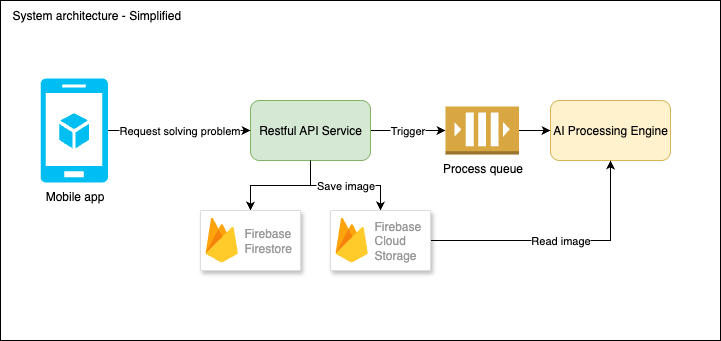

The diagram above was exported from draw.io. Its source (the exported page's mxGraphModel, read from the mxfile embedded in the PNG):
<mxGraphModel dx="2533" dy="2256" grid="1" gridSize="10" guides="1" tooltips="1" connect="1" arrows="1" fold="1" page="1" pageScale="1" pageWidth="850" pageHeight="1100" math="0" shadow="0">
  <root>
    <mxCell id="0" />
    <mxCell id="1" parent="0" />
    <mxCell id="2" value="" style="rounded=0;whiteSpace=wrap;html=1;" vertex="1" parent="1">
      <mxGeometry x="770" y="330" width="720" height="340" as="geometry" />
    </mxCell>
    <mxCell id="3" value="Trigger" style="edgeStyle=orthogonalEdgeStyle;rounded=0;orthogonalLoop=1;jettySize=auto;html=1;exitX=1;exitY=0.5;exitDx=0;exitDy=0;" edge="1" source="5" target="9" parent="1">
      <mxGeometry relative="1" as="geometry" />
    </mxCell>
    <mxCell id="4" value="Save image" style="edgeStyle=orthogonalEdgeStyle;rounded=0;orthogonalLoop=1;jettySize=auto;html=1;exitX=0.5;exitY=1;exitDx=0;exitDy=0;entryX=0.5;entryY=0;entryDx=0;entryDy=0;" edge="1" source="5" target="16" parent="1">
      <mxGeometry relative="1" as="geometry">
        <mxPoint x="1150" y="530.0000000000002" as="targetPoint" />
      </mxGeometry>
    </mxCell>
    <mxCell id="5" value="Restful API Service" style="rounded=1;whiteSpace=wrap;html=1;fillColor=#d5e8d4;strokeColor=#82b366;" vertex="1" parent="1">
      <mxGeometry x="1020" y="430" width="120" height="60" as="geometry" />
    </mxCell>
    <mxCell id="6" style="edgeStyle=orthogonalEdgeStyle;rounded=0;orthogonalLoop=1;jettySize=auto;html=1;exitX=0.5;exitY=1;exitDx=0;exitDy=0;entryX=0.5;entryY=0;entryDx=0;entryDy=0;" edge="1" source="5" target="14" parent="1">
      <mxGeometry relative="1" as="geometry">
        <mxPoint x="1030" y="530.0000000000002" as="targetPoint" />
      </mxGeometry>
    </mxCell>
    <mxCell id="7" value="AI Processing Engine" style="rounded=1;whiteSpace=wrap;html=1;fillColor=#fff2cc;strokeColor=#d6b656;" vertex="1" parent="1">
      <mxGeometry x="1320" y="430" width="120" height="60" as="geometry" />
    </mxCell>
    <mxCell id="8" value="" style="edgeStyle=orthogonalEdgeStyle;rounded=0;orthogonalLoop=1;jettySize=auto;html=1;" edge="1" source="9" target="7" parent="1">
      <mxGeometry relative="1" as="geometry" />
    </mxCell>
    <mxCell id="9" value="Process queue" style="outlineConnect=0;dashed=0;verticalLabelPosition=bottom;verticalAlign=top;align=center;html=1;shape=mxgraph.aws3.queue;fillColor=#D9A741;gradientColor=none;" vertex="1" parent="1">
      <mxGeometry x="1215" y="436" width="73.5" height="48" as="geometry" />
    </mxCell>
    <mxCell id="10" value="Request solving problem" style="edgeStyle=orthogonalEdgeStyle;rounded=0;orthogonalLoop=1;jettySize=auto;html=1;exitX=1;exitY=0.5;exitDx=0;exitDy=0;exitPerimeter=0;entryX=0;entryY=0.5;entryDx=0;entryDy=0;" edge="1" source="11" target="5" parent="1">
      <mxGeometry relative="1" as="geometry" />
    </mxCell>
    <mxCell id="11" value="Mobile app" style="verticalLabelPosition=bottom;html=1;verticalAlign=top;align=center;strokeColor=none;fillColor=#00BEF2;shape=mxgraph.azure.mobile_services;pointerEvents=1;" vertex="1" parent="1">
      <mxGeometry x="810" y="408" width="67.6" height="104" as="geometry" />
    </mxCell>
    <mxCell id="12" value="Read image" style="edgeStyle=orthogonalEdgeStyle;rounded=0;orthogonalLoop=1;jettySize=auto;html=1;entryX=0.5;entryY=1;entryDx=0;entryDy=0;" edge="1" source="16" target="7" parent="1">
      <mxGeometry relative="1" as="geometry">
        <mxPoint x="1180" y="570.0000000000002" as="sourcePoint" />
      </mxGeometry>
    </mxCell>
    <mxCell id="13" value="System architecture - Simplified" style="text;html=1;align=left;verticalAlign=middle;whiteSpace=wrap;rounded=0;" vertex="1" parent="1">
      <mxGeometry x="780" y="330" width="180" height="30" as="geometry" />
    </mxCell>
    <mxCell id="14" value="" style="fillColor=#ffffff;strokeColor=#dddddd;shadow=1;strokeWidth=1;rounded=1;absoluteArcSize=1;arcSize=2;" vertex="1" parent="1">
      <mxGeometry x="970" y="540" width="100" height="60" as="geometry" />
    </mxCell>
    <mxCell id="15" value="Firebase&lt;div&gt;Firestore&lt;/div&gt;" style="sketch=0;dashed=0;connectable=0;html=1;fillColor=#5184F3;strokeColor=none;shape=mxgraph.gcp2.firebase;part=1;labelPosition=right;verticalLabelPosition=middle;align=left;verticalAlign=middle;spacingLeft=5;fontColor=#999999;fontSize=12;" vertex="1" parent="14">
      <mxGeometry width="32.4" height="45" relative="1" as="geometry">
        <mxPoint x="5" y="7" as="offset" />
      </mxGeometry>
    </mxCell>
    <mxCell id="16" value="" style="fillColor=#ffffff;strokeColor=#dddddd;shadow=1;strokeWidth=1;rounded=1;absoluteArcSize=1;arcSize=2;" vertex="1" parent="1">
      <mxGeometry x="1100" y="540" width="100" height="60" as="geometry" />
    </mxCell>
    <mxCell id="17" value="Firebase&lt;div&gt;Cloud&amp;nbsp;&lt;/div&gt;&lt;div&gt;Storage&lt;/div&gt;" style="sketch=0;dashed=0;connectable=0;html=1;fillColor=#5184F3;strokeColor=none;shape=mxgraph.gcp2.firebase;part=1;labelPosition=right;verticalLabelPosition=middle;align=left;verticalAlign=middle;spacingLeft=5;fontColor=#999999;fontSize=12;" vertex="1" parent="16">
      <mxGeometry width="32.4" height="45" relative="1" as="geometry">
        <mxPoint x="5" y="7" as="offset" />
      </mxGeometry>
    </mxCell>
  </root>
</mxGraphModel>